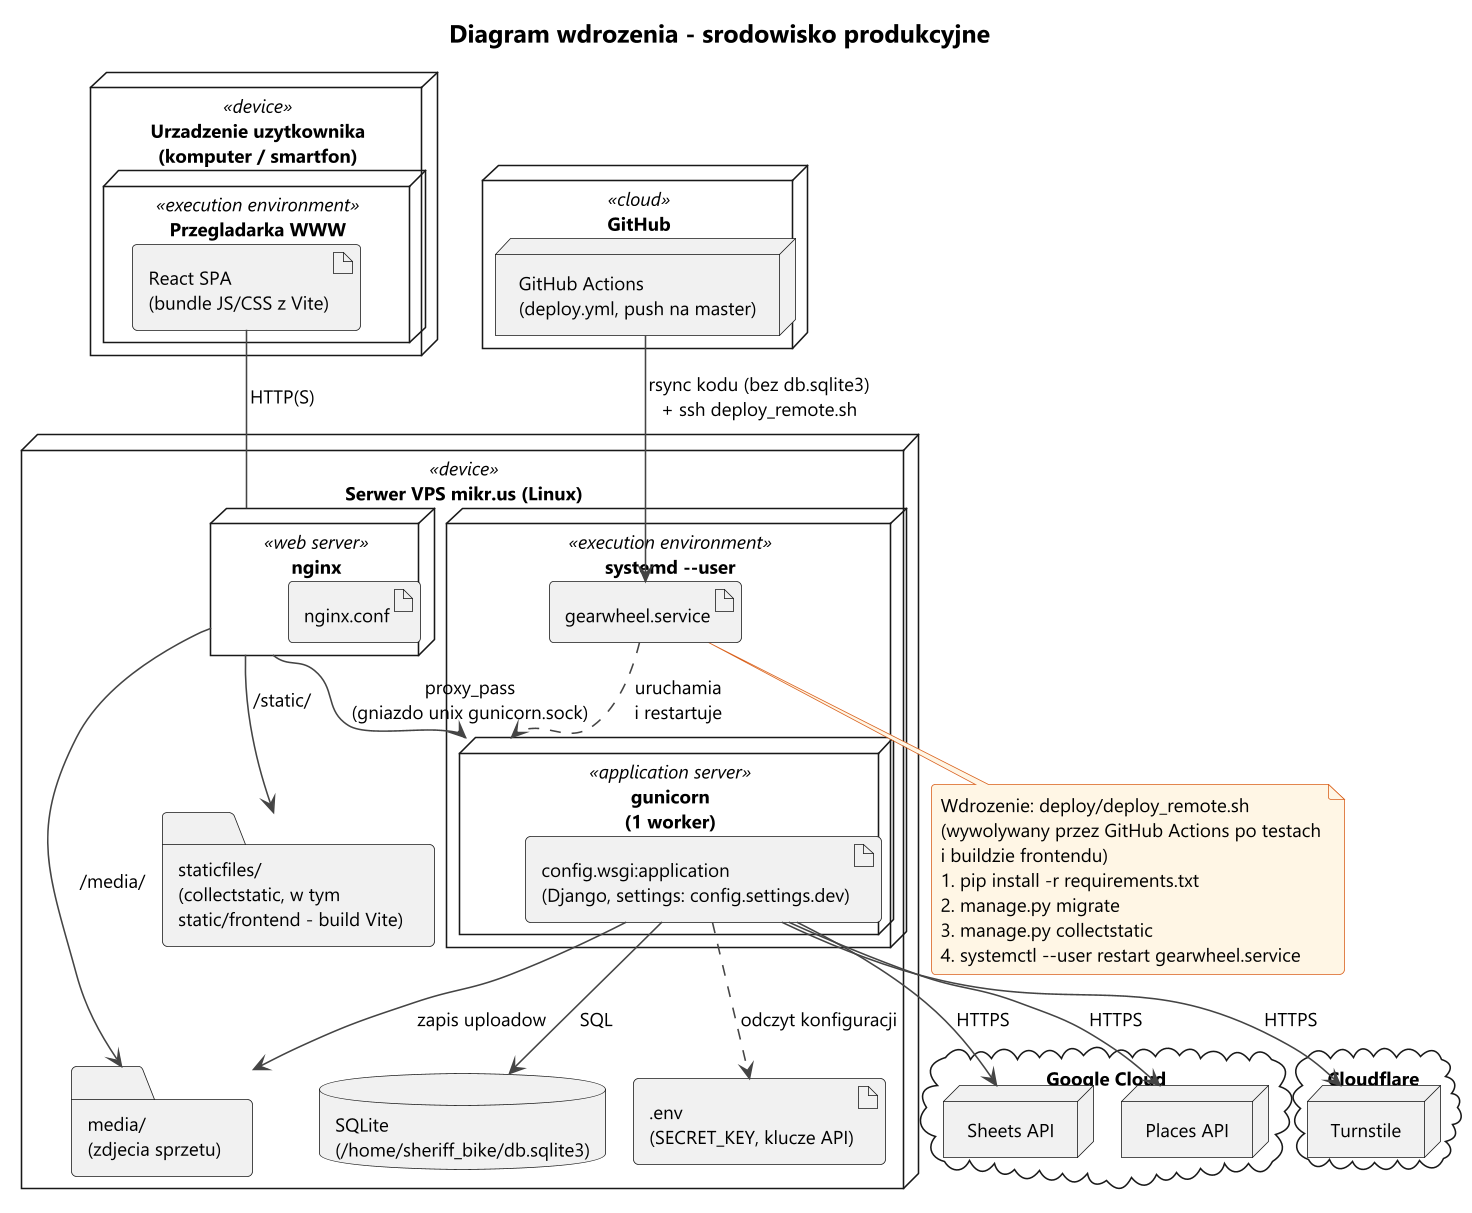

The diagram above was rendered by PlantUML. Its source (embedded in the PNG):
@startuml 05-wdrozenie
!pragma layout smetana
!include _styl.iuml
title Diagram wdrozenia - srodowisko produkcyjne

node "Urzadzenie uzytkownika\n(komputer / smartfon)" <<device>> {
  node "Przegladarka WWW" <<execution environment>> {
    artifact "React SPA\n(bundle JS/CSS z Vite)" as Bundle
  }
}

node "GitHub" <<cloud>> {
  node "GitHub Actions\n(deploy.yml, push na master)" as CI
}

node "Serwer VPS mikr.us (Linux)" <<device>> {
  node "nginx" <<web server>> as Nginx {
    artifact "nginx.conf" as NginxConf
  }
  node "systemd --user" <<execution environment>> {
    node "gunicorn\n(1 worker)" <<application server>> as Gunicorn {
      artifact "config.wsgi:application\n(Django, settings: config.settings.dev)" as Wsgi
    }
    artifact "gearwheel.service" as Unit
  }
  folder "staticfiles/\n(collectstatic, w tym\nstatic/frontend - build Vite)" as Static
  folder "media/\n(zdjecia sprzetu)" as MediaDir
  artifact ".env\n(SECRET_KEY, klucze API)" as Env
  database "SQLite\n(/home/sheriff_bike/db.sqlite3)" as DB
}

cloud "Google Cloud" {
  node "Sheets API" as Sheets
  node "Places API" as Places
}
cloud "Cloudflare" {
  node "Turnstile" as Turnstile
}

Bundle -- Nginx : HTTP(S)
Nginx --> Static : /static/
Nginx --> MediaDir : /media/
Nginx --> Gunicorn : proxy_pass\n(gniazdo unix gunicorn.sock)
Unit ..> Gunicorn : uruchamia\ni restartuje
Wsgi ..> Env : odczyt konfiguracji
Wsgi --> DB : SQL
Wsgi --> MediaDir : zapis uploadow
Wsgi --> Sheets : HTTPS
Wsgi --> Places : HTTPS
Wsgi --> Turnstile : HTTPS
CI --> Unit : rsync kodu (bez db.sqlite3)\n+ ssh deploy_remote.sh

note bottom of Unit
  Wdrozenie: deploy/deploy_remote.sh
  (wywolywany przez GitHub Actions po testach
  i buildzie frontendu)
  1. pip install -r requirements.txt
  2. manage.py migrate
  3. manage.py collectstatic
  4. systemctl --user restart gearwheel.service
end note
@enduml